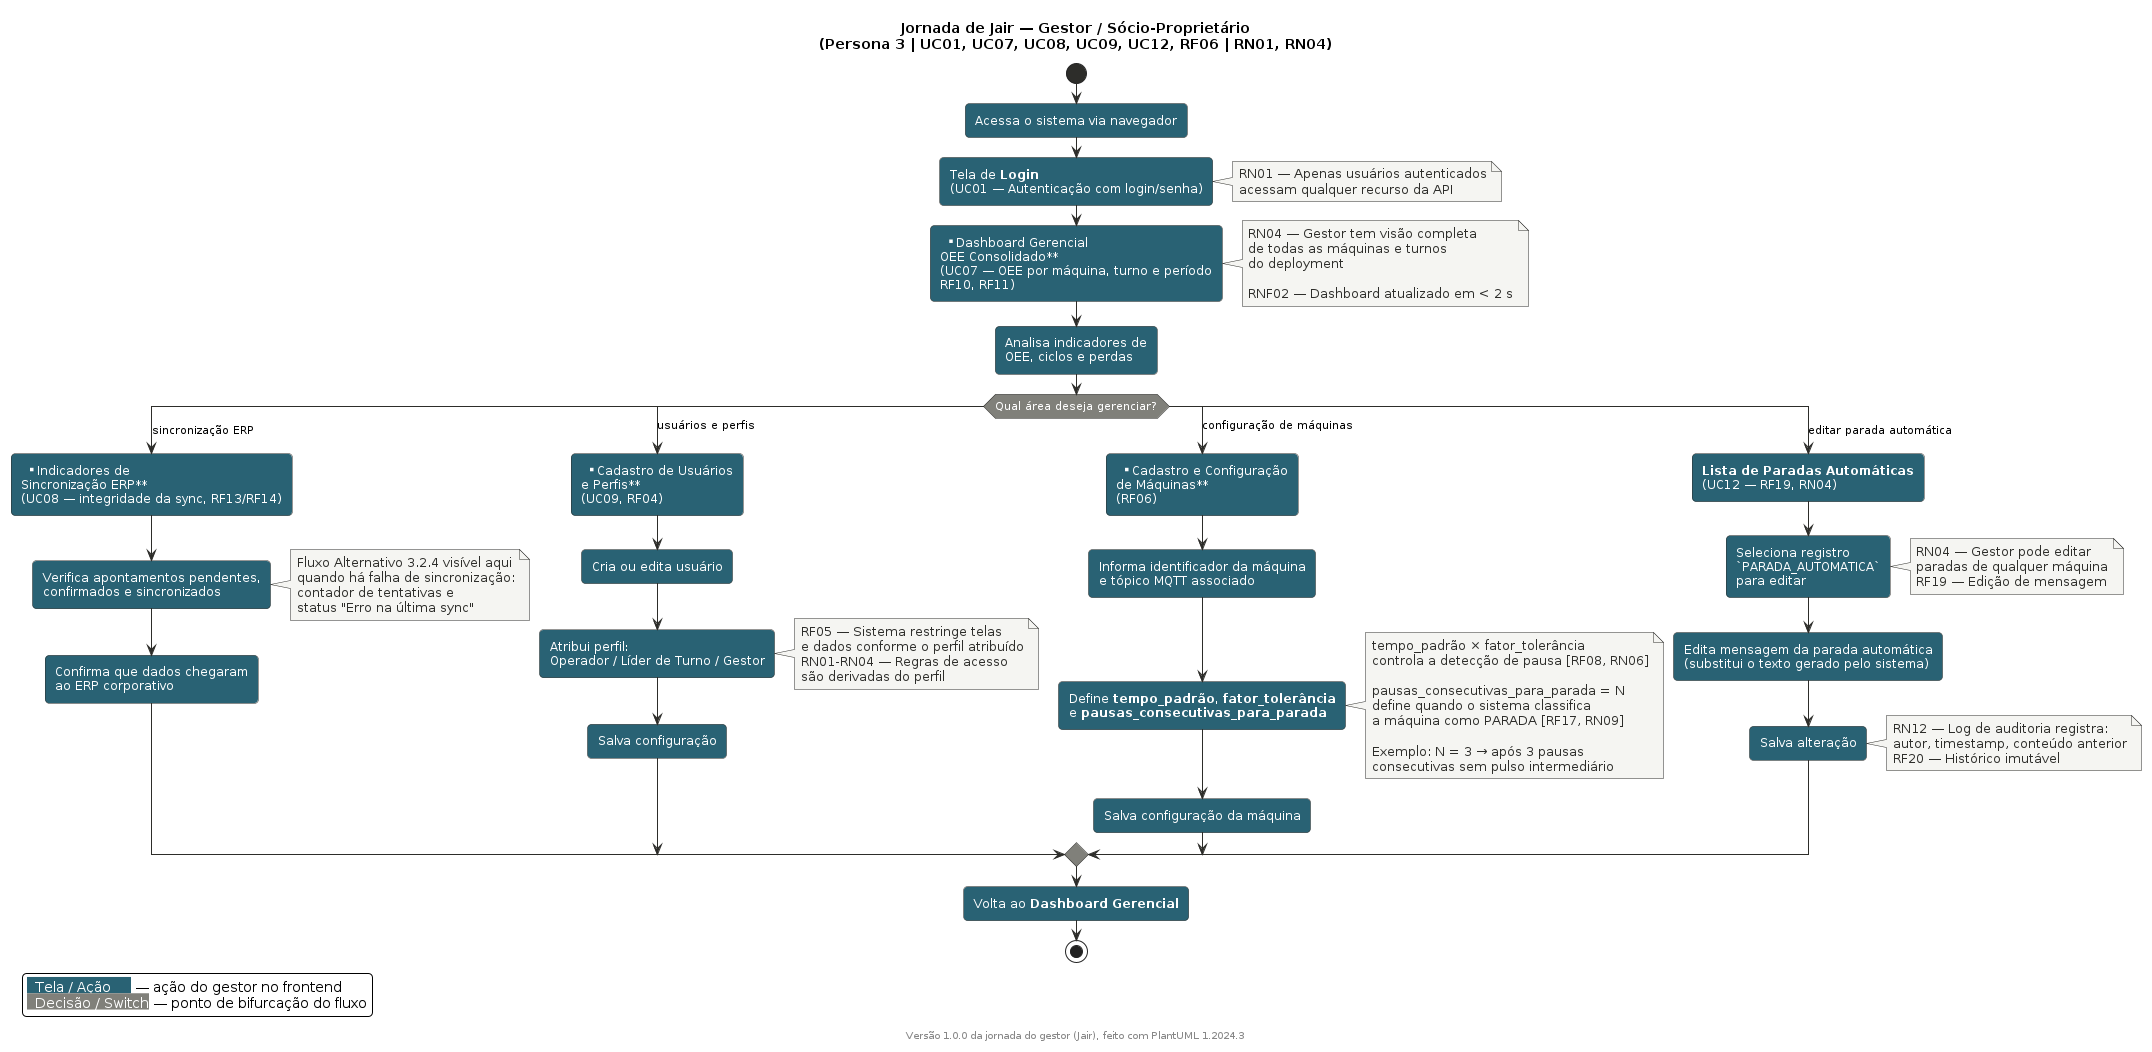

The diagram above was rendered by PlantUML. Its source (embedded in the PNG):
@startuml Manager Navigation Flow

skinparam backgroundColor #FFFFFF
skinparam shadowing false
skinparam roundCorner 8

skinparam activity {
    BackgroundColor #296274
    BorderColor #2D2D2A
    FontColor #FFFFFF
    ArrowColor #2D2D2A
    StartColor #2D2D2A
    EndColor #2D2D2A
    DiamondBackgroundColor #80807a
    DiamondBorderColor #2D2D2A
    DiamondFontColor #FFFFFF
}

skinparam note {
    BackgroundColor #F5F5F2
    BorderColor #2D2D2A
    FontColor #2D2D2A
}

title Jornada de Jair — Gestor / Sócio-Proprietário\n(Persona 3 | UC01, UC07, UC08, UC09, UC12, RF06 | RN01, RN04)

start

:Acessa o sistema via navegador;

:Tela de **Login**\n(UC01 — Autenticação com login/senha);

note right
  RN01 — Apenas usuários autenticados
  acessam qualquer recurso da API
end note

:**Dashboard Gerencial\nOEE Consolidado**\n(UC07 — OEE por máquina, turno e período\nRF10, RF11);

note right
  RN04 — Gestor tem visão completa
  de todas as máquinas e turnos
  do deployment

  RNF02 — Dashboard atualizado em < 2 s
end note

:Analisa indicadores de\nOEE, ciclos e perdas;

switch (Qual área deseja gerenciar?)

case (sincronização ERP)

  :**Indicadores de\nSincronização ERP**\n(UC08 — integridade da sync, RF13/RF14);

  :Verifica apontamentos pendentes,\nconfirmados e sincronizados;

  note right
    Fluxo Alternativo 3.2.4 visível aqui
    quando há falha de sincronização:
    contador de tentativas e
    status "Erro na última sync"
  end note

  :Confirma que dados chegaram\nao ERP corporativo;

case (usuários e perfis)

  :**Cadastro de Usuários\ne Perfis**\n(UC09, RF04);

  :Cria ou edita usuário;

  :Atribui perfil:\nOperador / Líder de Turno / Gestor;

  note right
    RF05 — Sistema restringe telas
    e dados conforme o perfil atribuído
    RN01-RN04 — Regras de acesso
    são derivadas do perfil
  end note

  :Salva configuração;

case (configuração de máquinas)

  :**Cadastro e Configuração\nde Máquinas**\n(RF06);

  :Informa identificador da máquina\ne tópico MQTT associado;

  :Define **tempo_padrão**, **fator_tolerância**\ne **pausas_consecutivas_para_parada**;

  note right
    tempo_padrão × fator_tolerância
    controla a detecção de pausa [RF08, RN06]

    pausas_consecutivas_para_parada = N
    define quando o sistema classifica
    a máquina como PARADA [RF17, RN09]

    Exemplo: N = 3 → após 3 pausas
    consecutivas sem pulso intermediário
  end note

  :Salva configuração da máquina;

case (editar parada automática)

  :**Lista de Paradas Automáticas**\n(UC12 — RF19, RN04);

  :Seleciona registro\n`PARADA_AUTOMATICA`\npara editar;

  note right
    RN04 — Gestor pode editar
    paradas de qualquer máquina
    RF19 — Edição de mensagem
  end note

  :Edita mensagem da parada automática\n(substitui o texto gerado pelo sistema);

  :Salva alteração;

  note right
    RN12 — Log de auditoria registra:
    autor, timestamp, conteúdo anterior
    RF20 — Histórico imutável
  end note

endswitch

:Volta ao **Dashboard Gerencial**;

stop

legend bottom left
  <back:#296274><color:white>  Tela / Ação     </color></back> — ação do gestor no frontend
  <back:#80807a><color:white>  Decisão / Switch</color></back> — ponto de bifurcação do fluxo
endlegend

footer Versão 1.0.0 da jornada do gestor (Jair), feito com PlantUML %version()
@enduml